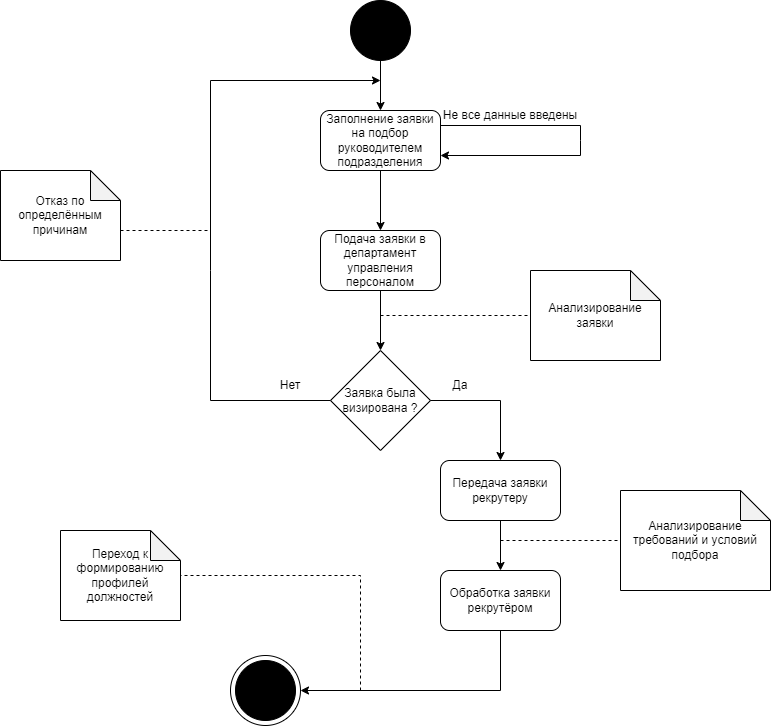

The diagram above was exported from draw.io. Its source (the exported page's mxGraphModel, read from the mxfile embedded in the PNG):
<mxGraphModel dx="1716" dy="764" grid="1" gridSize="10" guides="1" tooltips="1" connect="1" arrows="1" fold="1" page="1" pageScale="1" pageWidth="2339" pageHeight="3300" math="0" shadow="0">
  <root>
    <mxCell id="0" />
    <mxCell id="1" parent="0" />
    <mxCell id="FhlQ7g9pWadW0bnC8uDs-17" value="" style="ellipse;whiteSpace=wrap;html=1;aspect=fixed;fillColor=#FFFFFF;" parent="1" vertex="1">
      <mxGeometry x="310" y="715" width="70" height="70" as="geometry" />
    </mxCell>
    <mxCell id="FhlQ7g9pWadW0bnC8uDs-1" value="" style="ellipse;whiteSpace=wrap;html=1;aspect=fixed;fillColor=#000000;" parent="1" vertex="1">
      <mxGeometry x="430" y="60" width="60" height="60" as="geometry" />
    </mxCell>
    <mxCell id="FhlQ7g9pWadW0bnC8uDs-16" value="" style="ellipse;whiteSpace=wrap;html=1;aspect=fixed;fillColor=#000000;" parent="1" vertex="1">
      <mxGeometry x="315" y="720" width="60" height="60" as="geometry" />
    </mxCell>
    <mxCell id="zLjrHsDY0kGClZkr77ZR-3" value="Подача заявки в департамент управления персоналом" style="rounded=1;whiteSpace=wrap;html=1;" vertex="1" parent="1">
      <mxGeometry x="400" y="290" width="120" height="60" as="geometry" />
    </mxCell>
    <mxCell id="zLjrHsDY0kGClZkr77ZR-4" value="Заполнение заявки на подбор руководителем подразделения" style="rounded=1;whiteSpace=wrap;html=1;" vertex="1" parent="1">
      <mxGeometry x="400" y="170" width="120" height="60" as="geometry" />
    </mxCell>
    <mxCell id="zLjrHsDY0kGClZkr77ZR-5" value="" style="endArrow=classic;html=1;rounded=0;exitX=0.5;exitY=1;exitDx=0;exitDy=0;entryX=0.5;entryY=0;entryDx=0;entryDy=0;" edge="1" parent="1" source="FhlQ7g9pWadW0bnC8uDs-1" target="zLjrHsDY0kGClZkr77ZR-4">
      <mxGeometry width="50" height="50" relative="1" as="geometry">
        <mxPoint x="510" y="240" as="sourcePoint" />
        <mxPoint x="560" y="190" as="targetPoint" />
      </mxGeometry>
    </mxCell>
    <mxCell id="zLjrHsDY0kGClZkr77ZR-6" value="" style="endArrow=classic;html=1;rounded=0;exitX=0.5;exitY=1;exitDx=0;exitDy=0;entryX=0.5;entryY=0;entryDx=0;entryDy=0;" edge="1" parent="1" source="zLjrHsDY0kGClZkr77ZR-4" target="zLjrHsDY0kGClZkr77ZR-3">
      <mxGeometry width="50" height="50" relative="1" as="geometry">
        <mxPoint x="510" y="320" as="sourcePoint" />
        <mxPoint x="560" y="270" as="targetPoint" />
      </mxGeometry>
    </mxCell>
    <mxCell id="zLjrHsDY0kGClZkr77ZR-7" value="" style="endArrow=classic;html=1;rounded=0;exitX=0.5;exitY=1;exitDx=0;exitDy=0;entryX=0;entryY=0.5;entryDx=0;entryDy=0;" edge="1" parent="1" source="zLjrHsDY0kGClZkr77ZR-3" target="zLjrHsDY0kGClZkr77ZR-8">
      <mxGeometry width="50" height="50" relative="1" as="geometry">
        <mxPoint x="510" y="400" as="sourcePoint" />
        <mxPoint x="430" y="430" as="targetPoint" />
      </mxGeometry>
    </mxCell>
    <mxCell id="zLjrHsDY0kGClZkr77ZR-8" value="Заявка была визирована ?" style="rhombus;whiteSpace=wrap;html=1;direction=south;" vertex="1" parent="1">
      <mxGeometry x="410" y="410" width="100" height="100" as="geometry" />
    </mxCell>
    <mxCell id="zLjrHsDY0kGClZkr77ZR-9" value="" style="endArrow=classic;html=1;rounded=0;exitX=0.5;exitY=1;exitDx=0;exitDy=0;" edge="1" parent="1" source="zLjrHsDY0kGClZkr77ZR-8">
      <mxGeometry width="50" height="50" relative="1" as="geometry">
        <mxPoint x="510" y="570" as="sourcePoint" />
        <mxPoint x="460" y="140" as="targetPoint" />
        <Array as="points">
          <mxPoint x="290" y="460" />
          <mxPoint x="290" y="330" />
          <mxPoint x="290" y="140" />
        </Array>
      </mxGeometry>
    </mxCell>
    <mxCell id="zLjrHsDY0kGClZkr77ZR-12" value="Анализирование заявки" style="shape=note;whiteSpace=wrap;html=1;backgroundOutline=1;darkOpacity=0.05;" vertex="1" parent="1">
      <mxGeometry x="610" y="330" width="130" height="90" as="geometry" />
    </mxCell>
    <mxCell id="zLjrHsDY0kGClZkr77ZR-13" value="" style="endArrow=none;dashed=1;html=1;rounded=0;entryX=0;entryY=0.5;entryDx=0;entryDy=0;entryPerimeter=0;" edge="1" parent="1" target="zLjrHsDY0kGClZkr77ZR-12">
      <mxGeometry width="50" height="50" relative="1" as="geometry">
        <mxPoint x="460" y="375" as="sourcePoint" />
        <mxPoint x="560" y="340" as="targetPoint" />
      </mxGeometry>
    </mxCell>
    <mxCell id="zLjrHsDY0kGClZkr77ZR-14" value="Нет" style="text;html=1;strokeColor=none;fillColor=none;align=center;verticalAlign=middle;whiteSpace=wrap;rounded=0;" vertex="1" parent="1">
      <mxGeometry x="340" y="430" width="60" height="30" as="geometry" />
    </mxCell>
    <mxCell id="zLjrHsDY0kGClZkr77ZR-15" value="Передача заявки рекрутеру" style="rounded=1;whiteSpace=wrap;html=1;" vertex="1" parent="1">
      <mxGeometry x="520" y="520" width="120" height="60" as="geometry" />
    </mxCell>
    <mxCell id="zLjrHsDY0kGClZkr77ZR-16" value="" style="endArrow=classic;html=1;rounded=0;exitX=0.5;exitY=0;exitDx=0;exitDy=0;entryX=0.5;entryY=0;entryDx=0;entryDy=0;" edge="1" parent="1" source="zLjrHsDY0kGClZkr77ZR-8" target="zLjrHsDY0kGClZkr77ZR-15">
      <mxGeometry width="50" height="50" relative="1" as="geometry">
        <mxPoint x="470" y="550" as="sourcePoint" />
        <mxPoint x="520" y="500" as="targetPoint" />
        <Array as="points">
          <mxPoint x="580" y="460" />
        </Array>
      </mxGeometry>
    </mxCell>
    <mxCell id="zLjrHsDY0kGClZkr77ZR-17" value="Да" style="text;html=1;strokeColor=none;fillColor=none;align=center;verticalAlign=middle;whiteSpace=wrap;rounded=0;" vertex="1" parent="1">
      <mxGeometry x="510" y="430" width="60" height="30" as="geometry" />
    </mxCell>
    <mxCell id="zLjrHsDY0kGClZkr77ZR-18" value="Отказ по определённым причинам" style="shape=note;whiteSpace=wrap;html=1;backgroundOutline=1;darkOpacity=0.05;" vertex="1" parent="1">
      <mxGeometry x="80" y="230" width="120" height="90" as="geometry" />
    </mxCell>
    <mxCell id="zLjrHsDY0kGClZkr77ZR-19" value="" style="endArrow=none;dashed=1;html=1;rounded=0;exitX=0;exitY=0;exitDx=120;exitDy=60;exitPerimeter=0;" edge="1" parent="1" source="zLjrHsDY0kGClZkr77ZR-18">
      <mxGeometry width="50" height="50" relative="1" as="geometry">
        <mxPoint x="470" y="360" as="sourcePoint" />
        <mxPoint x="290" y="290" as="targetPoint" />
      </mxGeometry>
    </mxCell>
    <mxCell id="zLjrHsDY0kGClZkr77ZR-20" value="Обработка заявки рекрутёром" style="rounded=1;whiteSpace=wrap;html=1;" vertex="1" parent="1">
      <mxGeometry x="520" y="630" width="120" height="60" as="geometry" />
    </mxCell>
    <mxCell id="zLjrHsDY0kGClZkr77ZR-21" value="" style="endArrow=classic;html=1;rounded=0;exitX=0.5;exitY=1;exitDx=0;exitDy=0;entryX=0.5;entryY=0;entryDx=0;entryDy=0;" edge="1" parent="1" source="zLjrHsDY0kGClZkr77ZR-15" target="zLjrHsDY0kGClZkr77ZR-20">
      <mxGeometry width="50" height="50" relative="1" as="geometry">
        <mxPoint x="560" y="590" as="sourcePoint" />
        <mxPoint x="610" y="540" as="targetPoint" />
      </mxGeometry>
    </mxCell>
    <mxCell id="zLjrHsDY0kGClZkr77ZR-22" value="" style="endArrow=classic;html=1;rounded=0;exitX=0.5;exitY=1;exitDx=0;exitDy=0;entryX=1;entryY=0.5;entryDx=0;entryDy=0;" edge="1" parent="1" source="zLjrHsDY0kGClZkr77ZR-20" target="FhlQ7g9pWadW0bnC8uDs-17">
      <mxGeometry width="50" height="50" relative="1" as="geometry">
        <mxPoint x="560" y="670" as="sourcePoint" />
        <mxPoint x="610" y="620" as="targetPoint" />
        <Array as="points">
          <mxPoint x="580" y="750" />
        </Array>
      </mxGeometry>
    </mxCell>
    <mxCell id="zLjrHsDY0kGClZkr77ZR-23" value="" style="endArrow=none;dashed=1;html=1;rounded=0;" edge="1" parent="1" target="zLjrHsDY0kGClZkr77ZR-24">
      <mxGeometry width="50" height="50" relative="1" as="geometry">
        <mxPoint x="440" y="750" as="sourcePoint" />
        <mxPoint x="280" y="640" as="targetPoint" />
        <Array as="points">
          <mxPoint x="440" y="635" />
        </Array>
      </mxGeometry>
    </mxCell>
    <mxCell id="zLjrHsDY0kGClZkr77ZR-24" value="Переход к формированию профилей должностей" style="shape=note;whiteSpace=wrap;html=1;backgroundOutline=1;darkOpacity=0.05;" vertex="1" parent="1">
      <mxGeometry x="140" y="590" width="120" height="90" as="geometry" />
    </mxCell>
    <mxCell id="zLjrHsDY0kGClZkr77ZR-26" value="Анализирование требований и условий подбора" style="shape=note;whiteSpace=wrap;html=1;backgroundOutline=1;darkOpacity=0.05;" vertex="1" parent="1">
      <mxGeometry x="700" y="550" width="150" height="100" as="geometry" />
    </mxCell>
    <mxCell id="zLjrHsDY0kGClZkr77ZR-27" value="" style="endArrow=none;dashed=1;html=1;rounded=0;entryX=0;entryY=0.5;entryDx=0;entryDy=0;entryPerimeter=0;" edge="1" parent="1" target="zLjrHsDY0kGClZkr77ZR-26">
      <mxGeometry width="50" height="50" relative="1" as="geometry">
        <mxPoint x="580" y="600" as="sourcePoint" />
        <mxPoint x="740" y="510" as="targetPoint" />
      </mxGeometry>
    </mxCell>
    <mxCell id="zLjrHsDY0kGClZkr77ZR-28" value="" style="endArrow=classic;html=1;rounded=0;exitX=1;exitY=0.25;exitDx=0;exitDy=0;entryX=1;entryY=0.75;entryDx=0;entryDy=0;" edge="1" parent="1" source="zLjrHsDY0kGClZkr77ZR-4" target="zLjrHsDY0kGClZkr77ZR-4">
      <mxGeometry width="50" height="50" relative="1" as="geometry">
        <mxPoint x="570" y="320" as="sourcePoint" />
        <mxPoint x="620" y="270" as="targetPoint" />
        <Array as="points">
          <mxPoint x="660" y="185" />
          <mxPoint x="660" y="200" />
          <mxPoint x="660" y="215" />
        </Array>
      </mxGeometry>
    </mxCell>
    <mxCell id="zLjrHsDY0kGClZkr77ZR-29" value="Не все данные введены" style="text;html=1;strokeColor=none;fillColor=none;align=center;verticalAlign=middle;whiteSpace=wrap;rounded=0;" vertex="1" parent="1">
      <mxGeometry x="520" y="160" width="140" height="30" as="geometry" />
    </mxCell>
  </root>
</mxGraphModel>